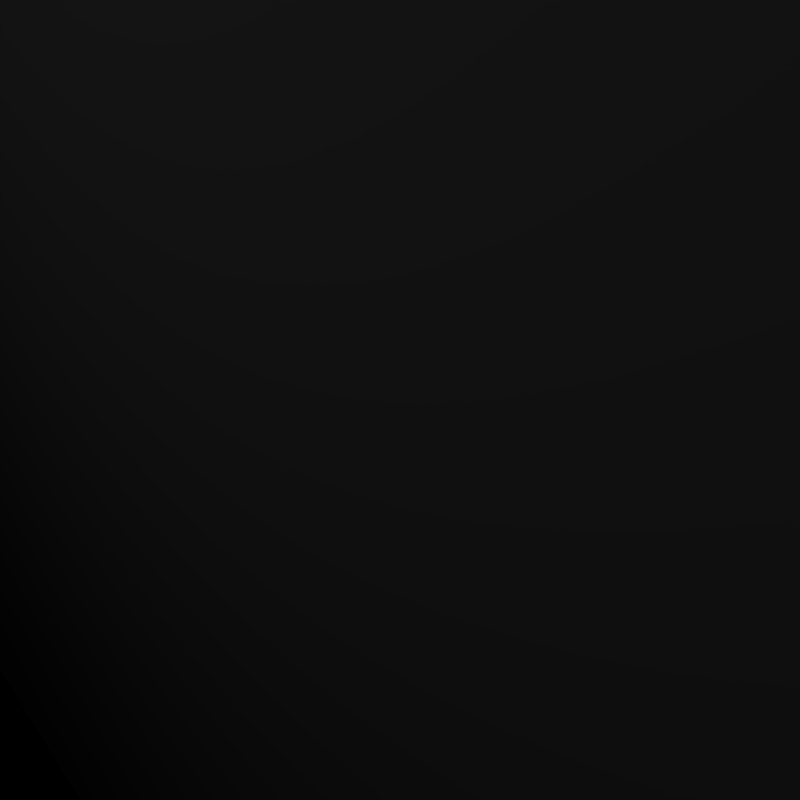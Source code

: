 # Source: dynamite_box_ingame.blend  (saved by Blender 2.48.1; exported with 4.5.12 LTS)
import bpy
from mathutils import Matrix  # noqa: F401  (used for matrix-valued properties, if any)

bpy.ops.wm.read_factory_settings(use_empty=True)
scene = bpy.context.scene
scene.name = 'Scene'

# ---- collections
col_collection_1 = bpy.data.collections.new('Collection 1'); scene.collection.children.link(col_collection_1)
col_collection_2 = bpy.data.collections.new('Collection 2'); scene.collection.children.link(col_collection_2)
col_collection_2.hide_render = True
col_collection_2.hide_viewport = True

# ---- materials (node trees are filled in below, after node groups)
mat_dynamite_box = bpy.data.materials.new('Dynamite_Box')
mat_dynamite_box.alpha_threshold = 0.0
mat_dynamite_box.roughness = 0.5
mat_dynamite_box.line_color = (0.0, 0.0, 0.0, 1.0)
mat_dynamite_igniter = bpy.data.materials.new('Dynamite_Igniter')
mat_dynamite_igniter.alpha_threshold = 0.0
mat_dynamite_igniter.specular_color = (0.28, 0.28, 0.28)
mat_dynamite_igniter.roughness = 0.5
mat_dynamite_igniter.line_color = (0.0, 0.0, 0.0, 1.0)

# ---- material node trees

# ---- world
world_world = bpy.data.worlds.new('World'); scene.world = world_world
world_world.color = (0.0, 0.0, 0.0)
world_world.use_sun_shadow = False
world_world.sun_shadow_jitter_overblur = 0.0
world_world.cycles.sampling_method = 'MANUAL'
world_world.cycles.sample_map_resolution = 256

# ---- cameras
cam_camera = bpy.data.cameras.new('Camera')
cam_camera.passepartout_alpha = 0.2
cam_camera.clip_end = 100.0
cam_camera.lens = 35.0
cam_camera.ortho_scale = 7.314
cam_camera.show_passepartout = False
cam_camera.show_safe_areas = True
cam_camera.dof.focus_distance = 0.0
cam_camera.dof.aperture_fstop = 128.0
cam_camera_001 = bpy.data.cameras.new('Camera.001')
cam_camera_001.passepartout_alpha = 0.2
cam_camera_001.clip_end = 100.0
cam_camera_001.lens = 35.0
cam_camera_001.ortho_scale = 7.314
cam_camera_001.show_passepartout = False
cam_camera_001.show_safe_areas = True
cam_camera_001.dof.focus_distance = 0.0
cam_camera_001.dof.aperture_fstop = 128.0

# ---- lights
light_lamp = bpy.data.lights.new('Lamp', 'POINT')
light_lamp.transmission_factor = 0.0
light_lamp.energy = 50.0
light_lamp.shadow_buffer_clip_start = 0.5
light_lamp.shadow_soft_size = 1.0
light_lamp.shadow_maximum_resolution = 0.006
light_lamp.use_absolute_resolution = True
light_lamp.cycles.use_multiple_importance_sampling = False
light_spot = bpy.data.lights.new('Spot', 'POINT')
light_spot.transmission_factor = 0.0
light_spot.cutoff_distance = 30.0
light_spot.energy = 100.0
light_spot.shadow_buffer_clip_start = 1.001
light_spot.shadow_soft_size = 1.0
light_spot.shadow_maximum_resolution = 0.006
light_spot.use_absolute_resolution = True
light_spot.cycles.use_multiple_importance_sampling = False
light_spot_001 = bpy.data.lights.new('Spot.001', 'POINT')
light_spot_001.transmission_factor = 0.0
light_spot_001.cutoff_distance = 30.0
light_spot_001.energy = 100.0
light_spot_001.shadow_buffer_clip_start = 1.001
light_spot_001.shadow_soft_size = 1.0
light_spot_001.shadow_maximum_resolution = 0.006
light_spot_001.use_absolute_resolution = True
light_spot_001.cycles.use_multiple_importance_sampling = False
light_lamp_001 = bpy.data.lights.new('Lamp.001', 'POINT')
light_lamp_001.transmission_factor = 0.0
light_lamp_001.energy = 50.0
light_lamp_001.shadow_buffer_clip_start = 0.5
light_lamp_001.shadow_soft_size = 1.0
light_lamp_001.shadow_maximum_resolution = 0.006
light_lamp_001.use_absolute_resolution = True
light_lamp_001.cycles.use_multiple_importance_sampling = False

# ---- meshes
me_dynamitebox = bpy.data.meshes.new('DynamiteBox')
me_dynamitebox.from_pydata([(3.964, -2.585, -2.585), (-3.964, -2.585, -2.585), (-3.964, 2.585, -2.585), (3.964, 2.585, -2.585), (3.964, -2.585, 2.585), (-3.964, -2.585, 2.585), (-3.964, 2.585, 2.585), (3.964, 2.585, 2.585)], [], [(0, 1, 2, 3), (4, 7, 6, 5), (0, 4, 5, 1), (1, 5, 6, 2), (2, 6, 7, 3), (4, 0, 3, 7)])
_uv = me_dynamitebox.uv_layers.new(name='UVTex')
_uv.uv.foreach_set('vector', [1.0, 1.0, 2.98e-08, 1.0, 0.0, 2.98e-08, 1.0, 0.0, 0.0, 1.0, 0.0, 0.0, 1.0, 0.0, 1.0, 1.0, 0.0, 1.0, 0.0, 0.0, 1.0, 0.0, 1.0, 1.0, 0.0, 1.0, 0.0, 0.0, 1.0, 0.0, 1.0, 1.0, 0.0, 1.0, 0.0, 0.0, 1.0, 0.0, 1.0, 1.0, 0.0, 1.0, 0.0, 0.0, 1.0, 0.0, 1.0, 1.0])
me_dynamitebox.materials.append(mat_dynamite_box)
me_dynamitebox.use_remesh_preserve_volume = False
me_dynamitebox.use_remesh_preserve_attributes = False
me_dynamitebox.use_mirror_vertex_groups = False
me_dynamitebox.update()
me_igniter = bpy.data.meshes.new('Igniter')
me_igniter.from_pydata([(1.724, 1.724, -1.724), (1.724, -1.724, -1.724), (-1.724, -1.724, -1.724), (-1.724, 1.724, -1.724), (1.724, 1.724, 1.724), (1.724, -1.724, 1.724), (-1.724, -1.724, 1.724), (-1.724, 1.724, 1.724), (0.3747, 0.00954, 1.115), (0.01596, -0.3528, 1.115), (-0.3464, 0.005948, 1.115), (0.01237, 0.3683, 1.115), (0.3747, 0.009539, 3.3), (0.01596, -0.3528, 3.3), (-0.3464, 0.005948, 3.3), (0.01237, 0.3683, 3.3), (0.3485, 1.42, 3.22), (0.006867, 1.42, 3.079), (-0.3347, 1.42, 3.22), (-0.4762, 1.42, 3.562), (-0.3347, 1.42, 3.904), (0.006867, 1.42, 4.045), (0.3485, 1.42, 3.904), (0.49, 1.42, 3.562), (0.3485, -1.37, 3.22), (0.006867, -1.37, 3.079), (-0.3347, -1.37, 3.22), (-0.4762, -1.37, 3.562), (-0.3347, -1.37, 3.904), (0.006867, -1.37, 4.045), (0.3485, -1.37, 3.904), (0.49, -1.37, 3.562), (0.006867, 1.42, 3.562), (0.006867, -1.37, 3.562)], [], [(0, 1, 2, 3), (4, 7, 6, 5), (0, 4, 5, 1), (1, 5, 6, 2), (2, 6, 7, 3), (4, 0, 3, 7), (8, 12, 13, 9), (9, 13, 14, 10), (10, 14, 15, 11), (12, 8, 11, 15), (32, 16, 17), (33, 25, 24), (32, 17, 18), (33, 26, 25), (32, 18, 19), (33, 27, 26), (32, 19, 20), (33, 28, 27), (32, 20, 21), (33, 29, 28), (32, 21, 22), (33, 30, 29), (32, 22, 23), (33, 31, 30), (23, 16, 32), (33, 24, 31), (16, 24, 25, 17), (17, 25, 26, 18), (18, 26, 27, 19), (19, 27, 28, 20), (20, 28, 29, 21), (21, 29, 30, 22), (22, 30, 31, 23), (24, 16, 23, 31)])
_uv = me_igniter.uv_layers.new(name='UVTex')
_uv.uv.foreach_set('vector', [1.0, 0.0, 1.0, 1.0, 5.96e-08, 1.0, 0.0, 2.98e-08, 1.0, 0.0, 1.0, 1.0, 5.96e-08, 1.0, 0.0, 2.98e-08, 1.0, 0.0, 1.0, 1.0, 5.96e-08, 1.0, 0.0, 2.98e-08, 1.0, 0.0, 1.0, 1.0, 5.96e-08, 1.0, 0.0, 2.98e-08, 1.0, 0.0, 1.0, 1.0, 5.96e-08, 1.0, 0.0, 2.98e-08, 0.0, 1.0, 0.0, 5.96e-08, 1.0, 0.0, 1.0, 1.0, 0.7181, 0.4199, 0.7181, 0.7585, 0.662, 0.7585, 0.662, 0.4199, 0.662, 0.4199, 0.662, 0.7585, 0.7176, 0.7585, 0.7176, 0.4199, 0.7176, 0.4199, 0.7176, 0.7585, 0.7737, 0.7585, 0.7737, 0.4199, 0.7181, 0.7585, 0.7181, 0.4199, 0.7737, 0.4199, 0.7737, 0.7585, 0.2416, 0.2765, 0.3277, 0.1904, 0.2416, 0.1548, 0.2416, 0.2765, 0.2416, 0.1548, 0.3277, 0.1904, 0.2416, 0.2765, 0.2416, 0.1548, 0.1556, 0.1904, 0.2416, 0.2765, 0.1556, 0.1904, 0.2416, 0.1548, 0.2416, 0.2765, 0.1556, 0.1904, 0.12, 0.2765, 0.2416, 0.2765, 0.12, 0.2765, 0.1556, 0.1904, 0.2416, 0.2765, 0.12, 0.2765, 0.1556, 0.3625, 0.2416, 0.2765, 0.1556, 0.3625, 0.12, 0.2765, 0.2416, 0.2765, 0.1556, 0.3625, 0.2416, 0.3981, 0.2416, 0.2765, 0.2416, 0.3981, 0.1556, 0.3625, 0.2416, 0.2765, 0.2416, 0.3981, 0.3277, 0.3625, 0.2416, 0.2765, 0.3277, 0.3625, 0.2416, 0.3981, 0.2416, 0.2765, 0.3277, 0.3625, 0.3633, 0.2765, 0.2416, 0.2765, 0.3633, 0.2765, 0.3277, 0.3625, 0.3633, 0.2765, 0.3277, 0.1904, 0.2416, 0.2765, 0.2416, 0.2765, 0.3277, 0.1904, 0.3633, 0.2765, 0.4531, 0.0003273, 0.4531, 0.516, 0.4324, 0.516, 0.4324, 0.0003273, 0.4324, 0.0003273, 0.4324, 0.516, 0.4531, 0.516, 0.4531, 0.0003273, 0.4531, 0.0003273, 0.4531, 0.516, 0.5031, 0.516, 0.5031, 0.0003273, 0.5031, 0.0003273, 0.5031, 0.516, 0.553, 0.516, 0.553, 0.0003274, 0.553, 0.0003274, 0.553, 0.516, 0.5737, 0.516, 0.5737, 0.0003273, 0.5737, 0.0003273, 0.5737, 0.516, 0.553, 0.516, 0.553, 0.0003274, 0.553, 0.0003274, 0.553, 0.516, 0.5031, 0.516, 0.5031, 0.0003273, 0.4531, 0.516, 0.4531, 0.0003273, 0.5031, 0.0003273, 0.5031, 0.516])
me_igniter.materials.append(mat_dynamite_igniter)
me_igniter.use_remesh_preserve_volume = False
me_igniter.use_remesh_preserve_attributes = False
me_igniter.use_mirror_vertex_groups = False
me_igniter.update()
arm_armature = bpy.data.armatures.new('Armature')  # bones are not reproduced
arm_armature_igniter = bpy.data.armatures.new('Armature_Igniter')  # bones are not reproduced

# ---- objects
ob_armature = bpy.data.objects.new('Armature', arm_armature)
ob_dynamitebox = bpy.data.objects.new('DynamiteBox', me_dynamitebox)
ob_lamp_001 = bpy.data.objects.new('Lamp.001', light_lamp)
ob_lamp = bpy.data.objects.new('Lamp', light_spot)
ob_camera = bpy.data.objects.new('Camera', cam_camera)
ob_armature_igniter = bpy.data.objects.new('Armature_Igniter', arm_armature_igniter)
ob_igniter = bpy.data.objects.new('Igniter', me_igniter)
ob_camera_001 = bpy.data.objects.new('Camera.001', cam_camera_001)
ob_lamp_003 = bpy.data.objects.new('Lamp.003', light_spot_001)
ob_lamp_002 = bpy.data.objects.new('Lamp.002', light_lamp_001)

# ---- transforms, parenting, visibility, modifiers, constraints
ob_armature.location = (0.0, 0.0, 0.0)
ob_armature.lock_rotations_4d = False
ob_armature.empty_display_type = 'ARROWS'
ob_armature.show_in_front = True
ob_armature.lineart.crease_threshold = 0.0
ob_dynamitebox.parent = ob_armature
ob_dynamitebox.location = (0.0, 0.0, 0.0)
ob_dynamitebox.lock_rotations_4d = False
ob_dynamitebox.empty_display_type = 'ARROWS'
ob_dynamitebox.lineart.crease_threshold = 0.0
_vg = ob_dynamitebox.vertex_groups.new(name='main')
_vg.add([0, 1, 2, 3, 4, 5, 6, 7], 1.0, 'REPLACE')
_m = ob_dynamitebox.modifiers.new('Armature', 'ARMATURE')
_m.object = ob_armature
_m.use_bone_envelopes = True
ob_lamp_001.location = (1.98, -5.786, 3.623)
ob_lamp_001.lock_rotations_4d = False
ob_lamp_001.empty_display_type = 'ARROWS'
ob_lamp_001.lineart.crease_threshold = 0.0
ob_lamp.location = (4.838, -0.01794, 5.904)
ob_lamp.rotation_euler = (0.6503, 0.05522, 1.866)
ob_lamp.lock_rotations_4d = False
ob_lamp.empty_display_type = 'ARROWS'
ob_lamp.color = (0.0, 0.0, 0.0, 0.0)
ob_lamp.lineart.crease_threshold = 0.0
ob_camera.location = (3.231, -3.204, 2.612)
ob_camera.rotation_euler = (1.051, 0.01053, 0.8178)
ob_camera.lock_rotations_4d = False
ob_camera.empty_display_type = 'ARROWS'
ob_camera.color = (0.0, 0.0, 0.0, 0.0)
ob_camera.display_type = 'WIRE'
ob_camera.lineart.crease_threshold = 0.0
ob_armature_igniter.location = (0.0, 0.0, 0.0)
ob_armature_igniter.lock_rotations_4d = False
ob_armature_igniter.empty_display_type = 'ARROWS'
ob_armature_igniter.show_in_front = True
ob_armature_igniter.lineart.crease_threshold = 0.0
ob_igniter.parent = ob_armature_igniter
ob_igniter.location = (0.0, 0.0, 0.0)
ob_igniter.lock_rotations_4d = False
ob_igniter.empty_display_type = 'ARROWS'
ob_igniter.lineart.crease_threshold = 0.0
_vg = ob_igniter.vertex_groups.new(name='main')
_vg.add([0, 1, 2, 3, 4, 5, 6, 7, 8, 9, 10, 11], 1.0, 'REPLACE')
_vg = ob_igniter.vertex_groups.new(name='handle')
_vg.add([12, 13, 14, 15, 16, 17, 18, 19, 20, 21, 22, 23, 24, 25, 26, 27, 28, 29, 30, 31, 32, 33], 1.0, 'REPLACE')
_m = ob_igniter.modifiers.new('Armature', 'ARMATURE')
_m.object = ob_armature_igniter
_m.use_bone_envelopes = True
ob_camera_001.location = (3.652, -3.418, 3.163)
ob_camera_001.rotation_euler = (1.109, 0.01082, 0.8149)
ob_camera_001.lock_rotations_4d = False
ob_camera_001.empty_display_type = 'ARROWS'
ob_camera_001.color = (0.0, 0.0, 0.0, 0.0)
ob_camera_001.display_type = 'WIRE'
ob_camera_001.lineart.crease_threshold = 0.0
ob_lamp_003.location = (4.838, -0.01794, 5.904)
ob_lamp_003.rotation_euler = (0.6503, 0.05522, 1.866)
ob_lamp_003.lock_rotations_4d = False
ob_lamp_003.empty_display_type = 'ARROWS'
ob_lamp_003.color = (0.0, 0.0, 0.0, 0.0)
ob_lamp_003.lineart.crease_threshold = 0.0
ob_lamp_002.location = (1.98, -5.786, 3.623)
ob_lamp_002.lock_rotations_4d = False
ob_lamp_002.empty_display_type = 'ARROWS'
ob_lamp_002.lineart.crease_threshold = 0.0

# ---- collection membership
col_collection_1.objects.link(ob_armature)
col_collection_1.objects.link(ob_dynamitebox)
col_collection_1.objects.link(ob_lamp_001)
col_collection_1.objects.link(ob_lamp)
col_collection_1.objects.link(ob_camera)
col_collection_2.objects.link(ob_armature_igniter)
col_collection_2.objects.link(ob_igniter)
col_collection_2.objects.link(ob_camera_001)
col_collection_2.objects.link(ob_lamp_003)
col_collection_2.objects.link(ob_lamp_002)

# ---- scene / render settings (as saved in the file)
scene.camera = ob_camera
scene.frame_start = 1; scene.frame_end = 250; scene.frame_set(1)
scene.render.engine = 'BLENDER_EEVEE_NEXT'
scene.render.image_settings.color_mode = 'RGB'
scene.render.image_settings.compression = 90
scene.render.resolution_x = 128
scene.render.resolution_y = 128
scene.render.pixel_aspect_x = 100.0
scene.render.pixel_aspect_y = 100.0
scene.render.fps = 25
scene.render.dither_intensity = 0.0
scene.render.use_compositing = False
scene.render.use_sequencer = False
scene.render.bake_margin = 2
scene.render.bake_bias = 0.0
scene.render.use_stamp_time = False
scene.render.use_stamp_date = False
scene.render.use_stamp_frame = False
scene.render.use_stamp_camera = False
scene.render.use_stamp_scene = False
scene.render.use_stamp_filename = False
scene.render.use_stamp_render_time = False
scene.render.stamp_font_size = 0
scene.cycles.use_denoising = False
scene.cycles.samples = 10
scene.cycles.sampling_pattern = 'TABULATED_SOBOL'
scene.cycles.light_sampling_threshold = 0.0
scene.cycles.use_adaptive_sampling = False
scene.cycles.use_light_tree = False
scene.cycles.blur_glossy = 0.0
scene.cycles.volume_bounces = 1
scene.cycles.pixel_filter_type = 'GAUSSIAN'
scene.cycles.sample_clamp_indirect = 0.0
scene.view_settings.view_transform = 'Raw'
bpy.context.view_layer.update()
